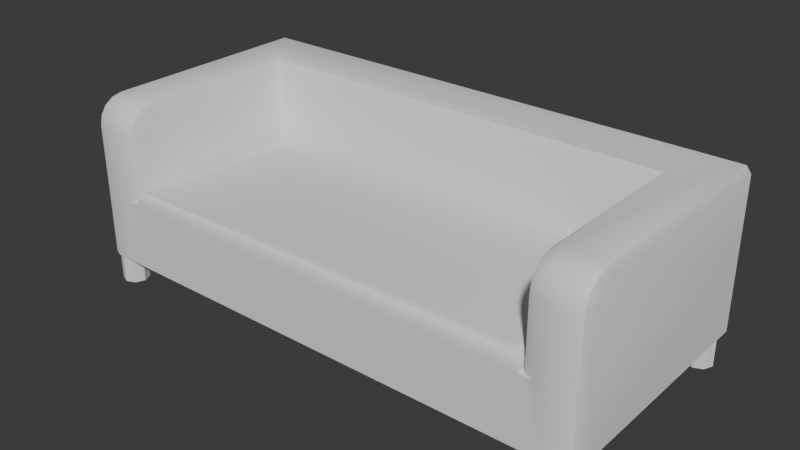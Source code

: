 # Source: gauc.blend  (saved by Blender 4.3.34; exported with 4.5.12 LTS)
import bpy
from mathutils import Matrix  # noqa: F401  (used for matrix-valued properties, if any)

bpy.ops.wm.read_factory_settings(use_empty=True)
scene = bpy.context.scene
scene.name = 'Scene'

# ---- collections
col_collection = bpy.data.collections.new('Collection'); scene.collection.children.link(col_collection)

# ---- node groups
ng_smooth_by_angle = bpy.data.node_groups.new('Smooth by Angle', 'GeometryNodeTree')
_s = ng_smooth_by_angle.interface.new_socket(name='Mesh', in_out='OUTPUT', socket_type='NodeSocketGeometry')
_s = ng_smooth_by_angle.interface.new_socket(name='Mesh', in_out='INPUT', socket_type='NodeSocketGeometry')
_s = ng_smooth_by_angle.interface.new_socket(name='Angle', in_out='INPUT', socket_type='NodeSocketFloat')
_s.subtype = 'ANGLE'
_s.default_value = 0.5236
_s.min_value = 0.0
_s.max_value = 3.142
_s.description = 'Maximum face angle for smooth edges'
_s = ng_smooth_by_angle.interface.new_socket(name='Ignore Sharpness', in_out='INPUT', socket_type='NodeSocketBool')
_s.force_non_field = True
ng_smooth_by_angle.description = 'Set the sharpness of mesh edges based on the angle between the neighboring faces'
ng_smooth_by_angle.is_modifier = True
_N = ng_smooth_by_angle.nodes; _L = ng_smooth_by_angle.links
n0 = _N.new('GeometryNodeSetShadeSmooth'); n0.name = 'Set Shade Smooth'; n0.location = (120, -80)
n0.domain = 'EDGE'
n1 = _N.new('GeometryNodeSetShadeSmooth'); n1.name = 'Set Shade Smooth.001'; n1.location = (300, -80)
n2 = _N.new('NodeGroupOutput'); n2.name = 'Group Output'; n2.location = (480, -80)
n3 = _N.new('GeometryNodeInputMeshEdgeAngle'); n3.name = 'Edge Angle'; n3.location = (-440, -240)
n4 = _N.new('NodeGroupInput'); n4.name = 'Group Input'; n4.location = (-80, -80)
n5 = _N.new('GeometryNodeInputEdgeSmooth'); n5.name = 'Is Edge Smooth'; n5.location = (-260, -120)
n6 = _N.new('GeometryNodeInputShadeSmooth'); n6.name = 'Is Shade Smooth'; n6.location = (-440, -397)
n7 = _N.new('FunctionNodeCompare'); n7.name = 'Compare'; n7.location = (-260, -260)
n7.operation = 'LESS_EQUAL'
n7.inputs[6].default_value = (0.0, 0.0, 0.0, 0.0)
n7.inputs[7].default_value = (0.0, 0.0, 0.0, 0.0)
n8 = _N.new('FunctionNodeBooleanMath'); n8.name = 'Boolean Math.001'; n8.location = (-80, -260)
n9 = _N.new('NodeGroupInput'); n9.name = 'Group Input.001'; n9.location = (-440, -329)
n10 = _N.new('NodeGroupInput'); n10.name = 'Group Input.002'; n10.location = (-259, -189)
n11 = _N.new('FunctionNodeBooleanMath'); n11.name = 'Boolean Math'; n11.location = (-80, -149)
n11.operation = 'OR'
n12 = _N.new('FunctionNodeBooleanMath'); n12.name = 'Boolean Math.002'; n12.location = (-260, -380)
n12.operation = 'OR'
n13 = _N.new('NodeGroupInput'); n13.name = 'Group Input.003'; n13.location = (-440, -460)
_L.new(n3.outputs[0], n7.inputs[0])
_L.new(n1.outputs[0], n2.inputs[0])
_L.new(n9.outputs[1], n7.inputs[1])
_L.new(n7.outputs[0], n8.inputs[0])
_L.new(n4.outputs[0], n0.inputs[0])
_L.new(n0.outputs[0], n1.inputs[0])
_L.new(n8.outputs[0], n0.inputs[2])
_L.new(n10.outputs[2], n11.inputs[1])
_L.new(n5.outputs[0], n11.inputs[0])
_L.new(n11.outputs[0], n0.inputs[1])
_L.new(n13.outputs[2], n12.inputs[1])
_L.new(n6.outputs[0], n12.inputs[0])
_L.new(n12.outputs[0], n8.inputs[1])
n2.is_active_output = True

# ---- world
world_world = bpy.data.worlds.new('World'); scene.world = world_world
world_world.use_nodes = True; world_world.node_tree.nodes.clear()
_N = world_world.node_tree.nodes; _L = world_world.node_tree.links
n0 = _N.new('ShaderNodeOutputWorld'); n0.name = 'World Output'; n0.location = (300, 300)
n1 = _N.new('ShaderNodeBackground'); n1.name = 'Background'; n1.location = (10, 300)
n1.inputs[0].default_value = (0.05088, 0.05088, 0.05088, 1.0)
_L.new(n1.outputs[0], n0.inputs[0])
n0.is_active_output = True
world_world.color = (0.05088, 0.05088, 0.05088)
world_world.sun_shadow_jitter_overblur = 0.0

# ---- meshes
me_cube = bpy.data.meshes.new('Cube')
me_cube.from_pydata([(-0.85, 0.375, 0.0), (-0.85, -0.375, 0.0), (0.85, 0.375, 0.0), (0.85, -0.375, 0.0), (-0.9, -0.325, 0.1), (-0.8, 0.425, 0.1), (-0.9, 0.425, 0.1), (0.9, 0.325, 0.1), (0.9, 0.425, 0.1), (0.8, -0.425, 0.1), (-0.9, 0.325, 0.1), (0.8, 0.425, 0.1), (0.9, -0.325, 0.1), (-0.8, -0.425, 0.1), (-0.8, -0.325, 0.1), (-0.8, 0.325, 0.1), (0.8, -0.325, 0.1), (0.8, 0.325, 0.1), (-0.8945, -0.375, 0.1), (-0.85, 0.4195, 0.1), (-0.8815, 0.4065, 0.1), (0.8945, 0.375, 0.1), (0.8815, 0.4065, 0.1), (0.85, -0.4195, 0.1), (-0.8945, 0.375, 0.1), (-0.8815, 0.3435, 0.1), (0.85, 0.4195, 0.1), (0.8185, 0.4065, 0.1), (0.8945, -0.375, 0.1), (0.8815, -0.3435, 0.1), (-0.85, -0.4195, 0.1), (-0.8185, -0.4065, 0.1), (-0.8055, -0.375, 0.1), (-0.8055, 0.375, 0.1), (-0.8185, 0.3435, 0.1), (0.8055, -0.375, 0.1), (0.8185, -0.4065, 0.1), (0.8055, 0.375, 0.1), (0.8185, 0.3435, 0.1), (-0.85, 0.3305, 0.1), (-0.85, -0.3305, 0.1), (-0.8815, -0.3435, 0.1), (0.85, 0.3305, 0.1), (0.85, -0.3305, 0.1), (0.8185, -0.3435, 0.1), (-0.8185, 0.4065, 0.1), (0.8815, 0.3435, 0.1), (-0.8185, -0.3435, 0.1), (-0.8945, -0.375, 0.0), (-0.8815, -0.4065, 0.0), (-0.85, 0.4195, 0.0), (-0.8815, 0.4065, 0.0), (0.8945, 0.375, 0.0), (0.8815, 0.4065, 0.0), (0.85, -0.4195, 0.0), (0.8815, -0.4065, 0.0), (-0.8945, 0.375, 0.0), (-0.8815, 0.3435, 0.0), (0.85, 0.4195, 0.0), (0.8185, 0.4065, 0.0), (0.8945, -0.375, 0.0), (0.8815, -0.3435, 0.0), (-0.85, -0.4195, 0.0), (-0.8185, -0.4065, 0.0), (-0.8055, -0.375, 0.0), (-0.8055, 0.375, 0.0), (-0.8185, 0.3435, 0.0), (0.8055, -0.375, 0.0), (0.8185, -0.4065, 0.0), (0.8055, 0.375, 0.0), (0.8185, 0.3435, 0.0), (-0.85, 0.3305, 0.0), (-0.85, -0.3305, 0.0), (-0.8815, -0.3435, 0.0), (0.85, 0.3305, 0.0), (0.85, -0.3305, 0.0), (0.8185, -0.3435, 0.0), (-0.8185, 0.4065, 0.0), (0.8815, 0.3435, 0.0), (-0.8185, -0.3435, 0.0), (-0.9, 0.425, 0.375), (0.9, 0.425, 0.375), (-0.9, 0.425, 0.61), (-0.8613, 0.3777, 0.65), (-0.8887, 0.4112, 0.6383), (0.8613, 0.3777, 0.65), (0.9, 0.425, 0.61), (0.8887, 0.4112, 0.6383), (-0.86, -0.425, 0.1), (-0.9, -0.385, 0.1), (-0.8815, -0.4065, 0.1), (-0.8883, -0.4133, 0.1), (0.9, -0.385, 0.1), (0.8604, -0.425, 0.1), (0.8815, -0.4065, 0.1), (0.8884, -0.4133, 0.1), (-0.86, -0.425, 0.375), (-0.9, -0.385, 0.375), (-0.8883, -0.4133, 0.375), (0.9, -0.385, 0.375), (0.8604, -0.425, 0.375), (0.8884, -0.4133, 0.375), (0.7655, -0.425, 0.375), (0.726, -0.385, 0.5461), (0.726, -0.425, 0.325), (-0.726, -0.385, 0.5461), (-0.7655, -0.425, 0.375), (-0.726, -0.425, 0.325), (0.726, 0.2125, 0.61), (0.7647, 0.2597, 0.65), (0.7373, 0.2263, 0.6383), (-0.7647, 0.2597, 0.65), (-0.726, 0.2125, 0.61), (-0.7373, 0.2263, 0.6383), (-0.9, -0.385, 0.5461), (-0.8605, -0.425, 0.55), (-0.8884, -0.4133, 0.5488), (-0.9, -0.3211, 0.61), (-0.861, -0.325, 0.65), (-0.8886, -0.3238, 0.6383), (-0.9, -0.3797, 0.5727), (-0.8605, -0.4174, 0.5883), (-0.8884, -0.4064, 0.5837), (-0.9, -0.3669, 0.5919), (-0.8606, -0.3957, 0.6207), (-0.8885, -0.3873, 0.6123), (-0.9, -0.3477, 0.6047), (-0.8608, -0.3633, 0.6424), (-0.8885, -0.3587, 0.6314), (0.9, -0.3211, 0.61), (0.861, -0.325, 0.65), (0.8886, -0.3238, 0.6383), (0.9, -0.385, 0.5461), (0.8604, -0.425, 0.55), (0.8884, -0.4133, 0.5488), (0.9, -0.3477, 0.6047), (0.8608, -0.3633, 0.6424), (0.8885, -0.3587, 0.6314), (0.9, -0.3669, 0.5919), (0.8606, -0.3957, 0.6207), (0.8885, -0.3873, 0.6123), (0.9, -0.3797, 0.5727), (0.8605, -0.4174, 0.5883), (0.8884, -0.4064, 0.5837), (0.7655, -0.425, 0.55), (0.7376, -0.4133, 0.5488), (0.726, -0.3211, 0.61), (0.765, -0.325, 0.65), (0.7374, -0.3238, 0.6383), (0.726, -0.3797, 0.5727), (0.7655, -0.4174, 0.5883), (0.7376, -0.4064, 0.5837), (0.726, -0.3669, 0.5919), (0.7653, -0.3957, 0.6207), (0.7375, -0.3873, 0.6123), (0.726, -0.3477, 0.6047), (0.7652, -0.3633, 0.6424), (0.7375, -0.3587, 0.6314), (-0.726, -0.3211, 0.61), (-0.765, -0.325, 0.65), (-0.7374, -0.3238, 0.6383), (-0.7655, -0.425, 0.55), (-0.7376, -0.4133, 0.5488), (-0.726, -0.3477, 0.6047), (-0.7652, -0.3633, 0.6424), (-0.7375, -0.3587, 0.6314), (-0.726, -0.3669, 0.5919), (-0.7653, -0.3957, 0.6207), (-0.7375, -0.3873, 0.6123), (-0.726, -0.3797, 0.5727), (-0.7655, -0.4174, 0.5883), (-0.7376, -0.4064, 0.5837), (-0.726, 0.2125, 0.325), (0.726, 0.2125, 0.325), (0.686, 0.1725, 0.375), (0.7206, 0.2071, 0.355), (0.706, 0.1925, 0.3696), (-0.686, 0.1725, 0.375), (-0.706, 0.1925, 0.3696), (-0.7206, 0.2071, 0.355), (0.706, -0.405, 0.3696), (0.7206, -0.4196, 0.355), (0.686, -0.385, 0.375), (-0.686, -0.385, 0.375), (-0.7206, -0.4196, 0.355), (-0.706, -0.405, 0.3696), (0.7655, -0.425, 0.325), (0.7376, -0.4133, 0.325), (-0.7376, -0.4133, 0.325), (-0.7655, -0.425, 0.325), (0.726, -0.385, 0.325), (-0.726, -0.385, 0.325), (0.6969, 0.1829, 0.3731), (-0.6969, 0.1829, 0.3731), (-0.6969, -0.3954, 0.3731), (0.6969, -0.3954, 0.3731), (0.7143, -0.4127, 0.3627), (0.7143, 0.2002, 0.3627), (-0.7143, 0.2002, 0.3627), (-0.7143, -0.4127, 0.3627), (0.7241, -0.4227, 0.345), (0.7241, 0.2102, 0.345), (-0.7241, 0.2102, 0.345), (-0.7241, -0.4227, 0.345)], [], [(80, 81, 11), (141, 135, 138), (9, 104, 107, 13), (66, 65, 33, 34), (68, 54, 23, 36), (63, 64, 32, 31), (78, 52, 21, 46), (62, 63, 31, 30), (61, 75, 43, 29), (77, 50, 19, 45), (60, 61, 29, 28), (74, 78, 46, 42), (73, 48, 18, 41), (58, 59, 27, 26), (79, 72, 40, 47), (56, 57, 25, 24), (71, 66, 34, 39), (54, 55, 94, 23), (59, 69, 37, 27), (52, 53, 22, 21), (76, 67, 35, 44), (75, 76, 44, 43), (50, 51, 20, 19), (14, 16, 9, 13), (10, 15, 14, 4), (5, 11, 17, 15), (15, 17, 16, 14), (17, 7, 12, 16), (88, 13, 96), (19, 6, 5), (21, 8, 7), (92, 12, 99), (24, 10, 6), (26, 11, 8), (106, 161, 115, 96), (9, 102, 186), (32, 47, 14), (33, 5, 15), (35, 36, 9), (37, 17, 11), (39, 15, 10), (40, 41, 4), (42, 7, 17), (43, 44, 16), (51, 56, 24, 20), (67, 68, 36, 35), (53, 58, 26, 22), (69, 70, 38, 37), (55, 60, 28, 94), (57, 71, 39, 25), (49, 62, 30, 90), (72, 73, 41, 40), (64, 79, 47, 32), (48, 49, 90, 18), (70, 74, 42, 38), (65, 77, 45, 33), (1, 49, 48), (0, 51, 50), (2, 53, 52), (3, 55, 54), (0, 57, 56), (2, 59, 58), (3, 61, 60), (1, 63, 62), (1, 64, 63), (0, 65, 66), (3, 68, 67), (2, 70, 69), (0, 71, 57), (1, 73, 72), (2, 74, 70), (3, 76, 75), (1, 48, 73), (0, 50, 77), (2, 52, 78), (3, 54, 68), (0, 56, 51), (2, 58, 53), (3, 60, 55), (1, 62, 49), (1, 79, 64), (0, 77, 65), (3, 67, 76), (2, 69, 59), (0, 66, 71), (1, 72, 79), (2, 78, 74), (3, 75, 61), (12, 81, 99), (100, 133, 144, 102), (11, 81, 8), (80, 6, 10), (85, 109, 147, 130), (89, 97, 4), (170, 121, 115, 161), (18, 90, 89), (111, 83, 118, 159), (80, 82, 86, 81), (28, 29, 12), (8, 81, 7), (97, 80, 4), (108, 112, 172, 173), (23, 94, 93), (81, 12, 7), (6, 80, 5), (4, 80, 10), (5, 80, 11), (30, 31, 13), (167, 124, 121, 170), (130, 147, 156, 136), (164, 127, 124, 167), (159, 118, 127, 164), (142, 150, 144, 133), (139, 153, 150, 142), (136, 156, 153, 139), (85, 83, 111, 109), (88, 91, 90), (91, 89, 90), (92, 95, 94), (95, 93, 94), (93, 100, 102, 9), (100, 93, 95, 101), (101, 95, 92, 99), (88, 96, 98, 91), (91, 98, 97, 89), (83, 85, 87, 84), (84, 87, 86, 82), (112, 108, 110, 113), (113, 110, 109, 111), (163, 158, 160, 165), (165, 160, 159, 164), (117, 126, 128, 119), (119, 128, 127, 118), (166, 163, 165, 168), (168, 165, 164, 167), (126, 123, 125, 128), (128, 125, 124, 127), (169, 166, 168, 171), (171, 168, 167, 170), (123, 120, 122, 125), (125, 122, 121, 124), (105, 169, 171, 162), (162, 171, 170, 161), (120, 114, 116, 122), (122, 116, 115, 121), (135, 129, 131, 137), (137, 131, 130, 136), (146, 155, 157, 148), (148, 157, 156, 147), (138, 135, 137, 140), (140, 137, 136, 139), (155, 152, 154, 157), (157, 154, 153, 156), (141, 138, 140, 143), (143, 140, 139, 142), (152, 149, 151, 154), (154, 151, 150, 153), (132, 141, 143, 134), (134, 143, 142, 133), (149, 103, 145, 151), (151, 145, 144, 150), (96, 115, 116, 98), (98, 116, 114, 97), (118, 83, 84, 119), (119, 84, 82, 117), (162, 161, 106), (158, 112, 113, 160), (160, 113, 111, 159), (99, 132, 134, 101), (101, 134, 133, 100), (187, 186, 102), (129, 86, 87, 131), (131, 87, 85, 130), (108, 146, 148, 110), (110, 148, 147, 109), (120, 123, 126), (96, 13, 106), (104, 9, 186), (13, 107, 189), (177, 183, 182, 174), (200, 201, 175, 181), (196, 197, 176, 180), (195, 192, 174, 182), (202, 203, 184, 179), (198, 199, 185, 178), (193, 194, 183, 177), (193, 192, 176, 178), (198, 197, 175, 179), (202, 201, 173, 172), (195, 194, 185, 180), (196, 199, 184, 181), (200, 203, 107, 104), (188, 189, 107), (186, 187, 104), (106, 13, 189), (189, 188, 106), (145, 187, 102), (190, 187, 145, 103), (104, 187, 190), (152, 155, 149), (146, 103, 149, 155), (166, 169, 163), (163, 169, 105, 158), (80, 117, 82), (114, 120, 126, 117), (81, 86, 129), (132, 129, 135, 141), (99, 81, 132), (132, 81, 129), (114, 117, 80), (97, 114, 80), (146, 108, 173), (103, 146, 173), (190, 103, 173), (188, 191, 105, 162), (112, 158, 172), (105, 172, 158), (191, 172, 105), (107, 191, 188), (191, 107, 172), (104, 190, 173), (23, 93, 9), (94, 28, 92), (92, 28, 12), (36, 23, 9), (43, 16, 12), (29, 43, 12), (44, 35, 16), (16, 35, 9), (32, 14, 13), (31, 32, 13), (18, 89, 4), (41, 18, 4), (90, 30, 88), (88, 30, 13), (40, 4, 14), (47, 40, 14), (5, 45, 19), (19, 20, 6), (7, 46, 21), (21, 22, 8), (6, 20, 24), (24, 25, 10), (8, 22, 26), (26, 27, 11), (15, 34, 33), (33, 45, 5), (11, 27, 37), (37, 38, 17), (10, 25, 39), (39, 34, 15), (17, 38, 42), (42, 46, 7), (188, 162, 106), (144, 145, 102), (182, 183, 194, 195), (177, 174, 192, 193), (178, 185, 194, 193), (180, 176, 192, 195), (180, 185, 199, 196), (178, 176, 197, 198), (179, 184, 199, 198), (181, 175, 197, 196), (181, 184, 203, 200), (179, 175, 201, 202), (172, 107, 203, 202), (104, 173, 201, 200)])
me_cube.polygons.foreach_set('use_smooth', [True] * 267)
_uv = me_cube.uv_layers.new(name='UVMap')
_uv.uv.foreach_set('vector', [0.3952, 0.003278, 0.3952, 0.6198, 0.301, 0.5856, 0.5879, 0.5708, 0.5771, 0.5816, 0.5814, 0.5752, 0.5643, 0.003278, 0.6413, 0.02863, 0.6413, 0.526, 0.5643, 0.5513, 0.7563, 0.91, 0.7563, 0.8983, 0.7906, 0.8983, 0.7906, 0.91, 0.4253, 0.8572, 0.4253, 0.8455, 0.4595, 0.8455, 0.4595, 0.8572, 0.5273, 0.8494, 0.5273, 0.8611, 0.493, 0.8611, 0.493, 0.8494, 0.8314, 0.84, 0.8314, 0.8516, 0.7971, 0.8516, 0.7971, 0.84, 0.5273, 0.8377, 0.5273, 0.8494, 0.493, 0.8494, 0.493, 0.8377, 0.4253, 0.8104, 0.4253, 0.7988, 0.4595, 0.7988, 0.4595, 0.8104, 0.7563, 0.8867, 0.7563, 0.875, 0.7906, 0.875, 0.7906, 0.8867, 0.4253, 0.8221, 0.4253, 0.8104, 0.4595, 0.8104, 0.4595, 0.8221, 0.8314, 0.8283, 0.8314, 0.84, 0.7971, 0.84, 0.7971, 0.8283, 0.5273, 0.8027, 0.5273, 0.8144, 0.493, 0.8144, 0.493, 0.8027, 0.8314, 0.875, 0.8314, 0.8867, 0.7971, 0.8867, 0.7971, 0.875, 0.5273, 0.7793, 0.5273, 0.791, 0.493, 0.791, 0.493, 0.7793, 0.7563, 0.8516, 0.7563, 0.84, 0.7906, 0.84, 0.7906, 0.8516, 0.7563, 0.8283, 0.7563, 0.8166, 0.7906, 0.8166, 0.7906, 0.8283, 0.4253, 0.8455, 0.4253, 0.8338, 0.4595, 0.8338, 0.4595, 0.8455, 0.8314, 0.8867, 0.8314, 0.8983, 0.7971, 0.8983, 0.7971, 0.8867, 0.8314, 0.8516, 0.8314, 0.8633, 0.7971, 0.8633, 0.7971, 0.8516, 0.4253, 0.8805, 0.4253, 0.8688, 0.4595, 0.8688, 0.4595, 0.8805, 0.4253, 0.7988, 0.4253, 0.7871, 0.4595, 0.7871, 0.4595, 0.7988, 0.7563, 0.875, 0.7563, 0.8633, 0.7906, 0.8633, 0.7906, 0.875, 0.2602, 0.5856, 0.2602, 0.03753, 0.2944, 0.03753, 0.2944, 0.5856, 0.03753, 0.6198, 0.03753, 0.5856, 0.2602, 0.5856, 0.2602, 0.6198, 0.003278, 0.5856, 0.003279, 0.03753, 0.03753, 0.03753, 0.03753, 0.5856, 0.03753, 0.5856, 0.03753, 0.03753, 0.2602, 0.03753, 0.2602, 0.5856, 0.03753, 0.03753, 0.03753, 0.003278, 0.2602, 0.003279, 0.2602, 0.03753, 0.5035, 0.6186, 0.5241, 0.6186, 0.5035, 0.7128, 0.005148, 0.6027, 0.003278, 0.6198, 0.003278, 0.5856, 0.02041, 0.005148, 0.003279, 0.003278, 0.03753, 0.003278, 0.7497, 0.5684, 0.7497, 0.5889, 0.6555, 0.5686, 0.02041, 0.618, 0.03753, 0.6198, 0.003278, 0.6198, 0.005148, 0.02041, 0.003279, 0.03753, 0.003279, 0.003278, 0.5359, 0.7128, 0.5359, 0.7728, 0.5034, 0.7728, 0.5035, 0.7128, 0.4506, 0.6264, 0.4388, 0.7206, 0.4388, 0.7035, 0.2773, 0.5875, 0.2665, 0.5919, 0.2602, 0.5856, 0.02041, 0.5875, 0.003278, 0.5856, 0.03753, 0.5856, 0.2773, 0.03566, 0.2881, 0.03119, 0.2944, 0.03753, 0.02041, 0.03566, 0.03753, 0.03753, 0.003279, 0.03753, 0.03566, 0.6027, 0.03753, 0.5856, 0.03753, 0.6198, 0.262, 0.6027, 0.2665, 0.6135, 0.2602, 0.6198, 0.03566, 0.02041, 0.03753, 0.003278, 0.03753, 0.03753, 0.262, 0.02041, 0.2665, 0.03119, 0.2602, 0.03753, 0.7563, 0.8633, 0.7563, 0.8516, 0.7906, 0.8516, 0.7906, 0.8633, 0.4253, 0.8688, 0.4253, 0.8572, 0.4595, 0.8572, 0.4595, 0.8688, 0.8314, 0.8633, 0.8314, 0.875, 0.7971, 0.875, 0.7971, 0.8633, 0.8314, 0.8983, 0.8314, 0.91, 0.7971, 0.91, 0.7971, 0.8983, 0.4253, 0.8338, 0.4253, 0.8221, 0.4595, 0.8221, 0.4595, 0.8338, 0.7563, 0.84, 0.7563, 0.8283, 0.7906, 0.8283, 0.7906, 0.84, 0.5273, 0.826, 0.5273, 0.8377, 0.493, 0.8377, 0.493, 0.826, 0.5273, 0.791, 0.5273, 0.8027, 0.493, 0.8027, 0.493, 0.791, 0.5273, 0.8611, 0.5273, 0.8728, 0.493, 0.8728, 0.493, 0.8611, 0.5273, 0.8144, 0.5273, 0.826, 0.493, 0.826, 0.493, 0.8144, 0.8314, 0.8166, 0.8314, 0.8283, 0.7971, 0.8283, 0.7971, 0.8166, 0.7563, 0.8983, 0.7563, 0.8867, 0.7906, 0.8867, 0.7906, 0.8983, 0.2092, 0.8671, 0.2151, 0.8812, 0.2034, 0.8812, 0.7074, 0.8666, 0.7133, 0.8525, 0.7215, 0.8608, 0.6379, 0.8666, 0.6438, 0.8525, 0.652, 0.8608, 0.6727, 0.8666, 0.6868, 0.8608, 0.6868, 0.8725, 0.7074, 0.8666, 0.6933, 0.8608, 0.7016, 0.8525, 0.6379, 0.8666, 0.6238, 0.8608, 0.6321, 0.8525, 0.6727, 0.8666, 0.6668, 0.8525, 0.6785, 0.8525, 0.2092, 0.8671, 0.2233, 0.8613, 0.2233, 0.873, 0.2092, 0.8671, 0.2151, 0.853, 0.2233, 0.8613, 0.7074, 0.8666, 0.7133, 0.8807, 0.7016, 0.8807, 0.6727, 0.8666, 0.6785, 0.8807, 0.6668, 0.8807, 0.6379, 0.8666, 0.6321, 0.8807, 0.6238, 0.8725, 0.7074, 0.8666, 0.6933, 0.8725, 0.6933, 0.8608, 0.2092, 0.8671, 0.1951, 0.873, 0.1951, 0.8613, 0.6379, 0.8666, 0.6438, 0.8807, 0.6321, 0.8807, 0.6727, 0.8666, 0.6586, 0.8725, 0.6586, 0.8608, 0.2092, 0.8671, 0.2034, 0.8812, 0.1951, 0.873, 0.7074, 0.8666, 0.7215, 0.8608, 0.7215, 0.8725, 0.6379, 0.8666, 0.652, 0.8608, 0.652, 0.8725, 0.6727, 0.8666, 0.6868, 0.8725, 0.6785, 0.8807, 0.7074, 0.8666, 0.7016, 0.8525, 0.7133, 0.8525, 0.6379, 0.8666, 0.6321, 0.8525, 0.6438, 0.8525, 0.6727, 0.8666, 0.6785, 0.8525, 0.6868, 0.8608, 0.2092, 0.8671, 0.2233, 0.873, 0.2151, 0.8812, 0.2092, 0.8671, 0.2034, 0.853, 0.2151, 0.853, 0.7074, 0.8666, 0.7215, 0.8725, 0.7133, 0.8807, 0.6727, 0.8666, 0.6668, 0.8807, 0.6586, 0.8725, 0.6379, 0.8666, 0.6238, 0.8725, 0.6238, 0.8608, 0.7074, 0.8666, 0.7016, 0.8807, 0.6933, 0.8725, 0.2092, 0.8671, 0.1951, 0.8613, 0.2034, 0.853, 0.6379, 0.8666, 0.652, 0.8725, 0.6438, 0.8807, 0.6727, 0.8666, 0.6586, 0.8608, 0.6668, 0.8525, 0.7497, 0.5889, 0.6555, 0.846, 0.6555, 0.5686, 0.4713, 0.7206, 0.4713, 0.7805, 0.4388, 0.7805, 0.4388, 0.7206, 0.301, 0.5856, 0.3952, 0.6198, 0.301, 0.6198, 0.09747, 0.9144, 0.003278, 0.9144, 0.003278, 0.8801, 0.7665, 0.5693, 0.7996, 0.6098, 0.7995, 0.81, 0.7666, 0.81, 0.003278, 0.6369, 0.09747, 0.6369, 0.003279, 0.6575, 0.8517, 0.8287, 0.8514, 0.8603, 0.8379, 0.8612, 0.8379, 0.8277, 0.2773, 0.618, 0.2881, 0.6135, 0.2807, 0.6198, 0.8596, 0.7582, 0.8265, 0.7986, 0.8267, 0.5579, 0.8596, 0.5579, 0.3952, 0.003278, 0.4757, 0.003279, 0.4757, 0.6198, 0.3952, 0.6198, 0.2773, 0.005148, 0.2665, 0.009617, 0.2602, 0.003279, 0.7497, 0.846, 0.6555, 0.846, 0.7497, 0.8117, 0.09747, 0.6369, 0.09747, 0.9144, 0.003279, 0.6575, 0.9859, 0.007159, 0.9859, 0.5045, 0.8883, 0.5045, 0.8883, 0.007159, 0.2926, 0.02041, 0.2881, 0.009605, 0.2944, 0.01686, 0.6555, 0.846, 0.7497, 0.5889, 0.7497, 0.8117, 0.301, 0.003278, 0.3952, 0.003278, 0.301, 0.03753, 0.003279, 0.6575, 0.09747, 0.9144, 0.003278, 0.8801, 0.301, 0.03753, 0.3952, 0.003278, 0.301, 0.5856, 0.2926, 0.6027, 0.2881, 0.5919, 0.2944, 0.5856, 0.8649, 0.8289, 0.8644, 0.8601, 0.8514, 0.8603, 0.8517, 0.8287, 0.6173, 0.8638, 0.6172, 0.8973, 0.6037, 0.8963, 0.6041, 0.8647, 0.8778, 0.8287, 0.8774, 0.8604, 0.8644, 0.8601, 0.8649, 0.8289, 0.8909, 0.8279, 0.8908, 0.8614, 0.8774, 0.8604, 0.8778, 0.8287, 0.5781, 0.8646, 0.5777, 0.8962, 0.5643, 0.8971, 0.5643, 0.8636, 0.5912, 0.8649, 0.5907, 0.8961, 0.5777, 0.8962, 0.5781, 0.8646, 0.6041, 0.8647, 0.6037, 0.8963, 0.5907, 0.8961, 0.5912, 0.8649, 0.5051, 0.6027, 0.5051, 0.01265, 0.5456, 0.04575, 0.5456, 0.5696, 0.2944, 0.6061, 0.2904, 0.6158, 0.2881, 0.6135, 0.2904, 0.6158, 0.2807, 0.6198, 0.2881, 0.6135, 0.2807, 0.003279, 0.2904, 0.007256, 0.2881, 0.009605, 0.2904, 0.007256, 0.2944, 0.01686, 0.2881, 0.009605, 0.4713, 0.6264, 0.4713, 0.7206, 0.4388, 0.7206, 0.4506, 0.6264, 0.4713, 0.7206, 0.4713, 0.6264, 0.4817, 0.6264, 0.4817, 0.7206, 0.6554, 0.5581, 0.7497, 0.5579, 0.7497, 0.5684, 0.6555, 0.5686, 0.5035, 0.6186, 0.5035, 0.7128, 0.4931, 0.7128, 0.493, 0.6186, 0.003278, 0.6265, 0.09747, 0.6265, 0.09747, 0.6369, 0.003278, 0.6369, 0.5051, 0.01265, 0.5051, 0.6027, 0.493, 0.6121, 0.493, 0.003278, 0.4865, 0.00716, 0.4865, 0.616, 0.4757, 0.6198, 0.4757, 0.003279, 0.9859, 0.5045, 0.9859, 0.007159, 0.9967, 0.003278, 0.9967, 0.5084, 0.5577, 0.05512, 0.5577, 0.5602, 0.5456, 0.5696, 0.5456, 0.04575, 0.2907, 0.8227, 0.2925, 0.8137, 0.303, 0.8148, 0.3004, 0.8269, 0.8774, 0.8184, 0.8898, 0.8175, 0.8909, 0.8279, 0.8778, 0.8287, 0.178, 0.6588, 0.1761, 0.6497, 0.1859, 0.6455, 0.1886, 0.6576, 0.8895, 0.872, 0.8769, 0.8708, 0.8774, 0.8604, 0.8908, 0.8614, 0.2863, 0.8292, 0.2907, 0.8227, 0.3004, 0.8269, 0.2938, 0.8368, 0.865, 0.8184, 0.8774, 0.8184, 0.8778, 0.8287, 0.8649, 0.8289, 0.1761, 0.6497, 0.1717, 0.6432, 0.1792, 0.6356, 0.1859, 0.6455, 0.8769, 0.8708, 0.8645, 0.8706, 0.8644, 0.8601, 0.8774, 0.8604, 0.2798, 0.8336, 0.2863, 0.8292, 0.2938, 0.8368, 0.2839, 0.8433, 0.8524, 0.8178, 0.865, 0.8184, 0.8649, 0.8289, 0.8517, 0.8287, 0.1717, 0.6432, 0.1652, 0.6388, 0.1693, 0.629, 0.1792, 0.6356, 0.8645, 0.8706, 0.852, 0.871, 0.8514, 0.8603, 0.8644, 0.8601, 0.2708, 0.8354, 0.2798, 0.8336, 0.2839, 0.8433, 0.2719, 0.8458, 0.8394, 0.8166, 0.8524, 0.8178, 0.8517, 0.8287, 0.8379, 0.8277, 0.1652, 0.6388, 0.1561, 0.6369, 0.1573, 0.6264, 0.1693, 0.629, 0.852, 0.871, 0.8392, 0.8721, 0.8379, 0.8612, 0.8514, 0.8603, 0.5771, 0.5816, 0.5752, 0.5907, 0.5648, 0.5895, 0.5673, 0.5775, 0.6037, 0.8544, 0.6161, 0.8534, 0.6173, 0.8638, 0.6041, 0.8647, 0.4075, 0.6592, 0.4057, 0.6501, 0.4155, 0.646, 0.418, 0.658, 0.6158, 0.9079, 0.6032, 0.9067, 0.6037, 0.8963, 0.6172, 0.8973, 0.5814, 0.5752, 0.5771, 0.5816, 0.5673, 0.5775, 0.574, 0.5676, 0.5914, 0.8543, 0.6037, 0.8544, 0.6041, 0.8647, 0.5912, 0.8649, 0.4057, 0.6501, 0.4014, 0.6436, 0.4088, 0.6361, 0.4155, 0.646, 0.6032, 0.9067, 0.5908, 0.9065, 0.5907, 0.8961, 0.6037, 0.8963, 0.5879, 0.5708, 0.5814, 0.5752, 0.574, 0.5676, 0.5838, 0.561, 0.5788, 0.8538, 0.5914, 0.8543, 0.5912, 0.8649, 0.5781, 0.8646, 0.4014, 0.6436, 0.3949, 0.6393, 0.399, 0.6295, 0.4088, 0.6361, 0.5908, 0.9065, 0.5783, 0.9069, 0.5777, 0.8962, 0.5907, 0.8961, 0.597, 0.569, 0.5879, 0.5708, 0.5838, 0.561, 0.5958, 0.5585, 0.5657, 0.8525, 0.5788, 0.8538, 0.5781, 0.8646, 0.5643, 0.8636, 0.3949, 0.6393, 0.3858, 0.6375, 0.387, 0.627, 0.399, 0.6295, 0.5783, 0.9069, 0.5656, 0.908, 0.5643, 0.8971, 0.5777, 0.8962, 0.5035, 0.7128, 0.5034, 0.7728, 0.493, 0.7724, 0.4931, 0.7128, 0.09747, 0.6265, 0.157, 0.6265, 0.1561, 0.6369, 0.09747, 0.6369, 0.8267, 0.5579, 0.8265, 0.7986, 0.8163, 0.81, 0.8164, 0.5583, 0.1884, 0.6579, 0.1884, 0.9096, 0.178, 0.9144, 0.178, 0.6588, 0.5463, 0.7724, 0.5359, 0.7728, 0.5359, 0.7128, 0.2925, 0.8137, 0.2932, 0.6311, 0.3036, 0.6264, 0.303, 0.8148, 0.8698, 0.5583, 0.8698, 0.7467, 0.8596, 0.7582, 0.8596, 0.5579, 0.6555, 0.5686, 0.597, 0.569, 0.5958, 0.5585, 0.6554, 0.5581, 0.4817, 0.7206, 0.4817, 0.7801, 0.4713, 0.7805, 0.4713, 0.7206, 0.4284, 0.7035, 0.4388, 0.7035, 0.4388, 0.7206, 0.5752, 0.5907, 0.5747, 0.846, 0.5643, 0.8412, 0.5648, 0.5895, 0.7563, 0.8096, 0.7563, 0.5579, 0.7665, 0.5693, 0.7666, 0.81, 0.4082, 0.8418, 0.4075, 0.6592, 0.418, 0.658, 0.4187, 0.8465, 0.8098, 0.6212, 0.8098, 0.8096, 0.7995, 0.81, 0.7996, 0.6098, 0.1652, 0.6388, 0.1717, 0.6432, 0.1761, 0.6497, 0.5035, 0.7128, 0.5241, 0.6186, 0.5359, 0.7128, 0.4253, 0.7035, 0.4506, 0.6264, 0.4388, 0.7035, 0.5241, 0.6186, 0.5494, 0.6957, 0.5359, 0.6957, 0.857, 0.5123, 0.6661, 0.5123, 0.6661, 0.04233, 0.857, 0.04233, 0.6532, 0.02446, 0.8699, 0.02446, 0.8689, 0.02808, 0.6542, 0.02808, 0.6566, 0.0315, 0.8665, 0.0315, 0.8639, 0.0352, 0.6592, 0.0352, 0.6625, 0.03853, 0.8606, 0.03853, 0.857, 0.04233, 0.6661, 0.04233, 0.8699, 0.5301, 0.6532, 0.5301, 0.6542, 0.5265, 0.8689, 0.5265, 0.8665, 0.5231, 0.6566, 0.5231, 0.6592, 0.5194, 0.8639, 0.5194, 0.8606, 0.5161, 0.6625, 0.5161, 0.6661, 0.5123, 0.857, 0.5123, 0.8606, 0.516, 0.8606, 0.03859, 0.8641, 0.03548, 0.8641, 0.5191, 0.8677, 0.522, 0.8677, 0.03264, 0.8712, 0.03046, 0.8712, 0.5241, 0.8748, 0.5253, 0.8748, 0.02928, 0.8783, 0.02863, 0.8783, 0.526, 0.6624, 0.03859, 0.6624, 0.516, 0.6589, 0.5191, 0.6589, 0.03548, 0.6554, 0.03264, 0.6554, 0.522, 0.6518, 0.5241, 0.6518, 0.03046, 0.6483, 0.02928, 0.6483, 0.5253, 0.6447, 0.526, 0.6447, 0.02863, 0.4701, 0.7911, 0.4661, 0.8006, 0.4661, 0.7871, 0.4766, 0.7871, 0.4807, 0.7967, 0.4766, 0.8006, 0.5359, 0.7128, 0.5241, 0.6186, 0.5359, 0.6957, 0.5359, 0.6957, 0.5463, 0.6957, 0.5359, 0.7128, 0.4284, 0.7801, 0.4284, 0.7035, 0.4388, 0.7206, 0.3102, 0.6369, 0.3103, 0.6264, 0.387, 0.627, 0.3858, 0.6375, 0.5444, 0.7793, 0.5483, 0.7833, 0.5444, 0.793, 0.4014, 0.6436, 0.4057, 0.6501, 0.3949, 0.6393, 0.4075, 0.6592, 0.3858, 0.6375, 0.3949, 0.6393, 0.4057, 0.6501, 0.2863, 0.8292, 0.2798, 0.8336, 0.2907, 0.8227, 0.2907, 0.8227, 0.2798, 0.8336, 0.2708, 0.8354, 0.2925, 0.8137, 0.09747, 0.9144, 0.178, 0.6588, 0.178, 0.9144, 0.1561, 0.6369, 0.1652, 0.6388, 0.1761, 0.6497, 0.178, 0.6588, 0.6555, 0.846, 0.5747, 0.846, 0.5752, 0.5907, 0.597, 0.569, 0.5752, 0.5907, 0.5771, 0.5816, 0.5879, 0.5708, 0.6555, 0.5686, 0.6555, 0.846, 0.597, 0.569, 0.597, 0.569, 0.6555, 0.846, 0.5752, 0.5907, 0.1561, 0.6369, 0.178, 0.6588, 0.09747, 0.9144, 0.09747, 0.6369, 0.1561, 0.6369, 0.09747, 0.9144, 0.4075, 0.6592, 0.4082, 0.8418, 0.3102, 0.8418, 0.3858, 0.6375, 0.4075, 0.6592, 0.3102, 0.8418, 0.3102, 0.6369, 0.3858, 0.6375, 0.3102, 0.8418, 0.1952, 0.8465, 0.1951, 0.836, 0.2708, 0.8354, 0.2719, 0.8458, 0.2932, 0.6311, 0.2925, 0.8137, 0.1951, 0.6311, 0.2708, 0.8354, 0.1951, 0.6311, 0.2925, 0.8137, 0.1951, 0.836, 0.1951, 0.6311, 0.2708, 0.8354, 0.5338, 0.793, 0.5338, 0.7793, 0.5378, 0.789, 0.6661, 0.5371, 0.6524, 0.5336, 0.8707, 0.5336, 0.6524, 0.02097, 0.6661, 0.01755, 0.8707, 0.02097, 0.2926, 0.02041, 0.2944, 0.01686, 0.2944, 0.03753, 0.2881, 0.009605, 0.2773, 0.005148, 0.2807, 0.003279, 0.2807, 0.003279, 0.2773, 0.005148, 0.2602, 0.003279, 0.2881, 0.03119, 0.2926, 0.02041, 0.2944, 0.03753, 0.262, 0.02041, 0.2602, 0.03753, 0.2602, 0.003279, 0.2665, 0.009617, 0.262, 0.02041, 0.2602, 0.003279, 0.2665, 0.03119, 0.2773, 0.03566, 0.2602, 0.03753, 0.2602, 0.03753, 0.2773, 0.03566, 0.2944, 0.03753, 0.2773, 0.5875, 0.2602, 0.5856, 0.2944, 0.5856, 0.2881, 0.5919, 0.2773, 0.5875, 0.2944, 0.5856, 0.2773, 0.618, 0.2807, 0.6198, 0.2602, 0.6198, 0.2665, 0.6135, 0.2773, 0.618, 0.2602, 0.6198, 0.2881, 0.6135, 0.2926, 0.6027, 0.2944, 0.6061, 0.2944, 0.6061, 0.2926, 0.6027, 0.2944, 0.5856, 0.262, 0.6027, 0.2602, 0.6198, 0.2602, 0.5856, 0.2665, 0.5919, 0.262, 0.6027, 0.2602, 0.5856, 0.003278, 0.5856, 0.009617, 0.5919, 0.005148, 0.6027, 0.005148, 0.6027, 0.009617, 0.6135, 0.003278, 0.6198, 0.03753, 0.003278, 0.03119, 0.009617, 0.02041, 0.005148, 0.02041, 0.005148, 0.009617, 0.009617, 0.003279, 0.003278, 0.003278, 0.6198, 0.009617, 0.6135, 0.02041, 0.618, 0.02041, 0.618, 0.03119, 0.6135, 0.03753, 0.6198, 0.003279, 0.003278, 0.009617, 0.009617, 0.005148, 0.02041, 0.005148, 0.02041, 0.009617, 0.03119, 0.003279, 0.03753, 0.03753, 0.5856, 0.03119, 0.5919, 0.02041, 0.5875, 0.02041, 0.5875, 0.009617, 0.5919, 0.003278, 0.5856, 0.003279, 0.03753, 0.009617, 0.03119, 0.02041, 0.03566, 0.02041, 0.03566, 0.03119, 0.03119, 0.03753, 0.03753, 0.03753, 0.6198, 0.03119, 0.6135, 0.03566, 0.6027, 0.03566, 0.6027, 0.03119, 0.5919, 0.03753, 0.5856, 0.03753, 0.03753, 0.03119, 0.03119, 0.03566, 0.02041, 0.03566, 0.02041, 0.03119, 0.009617, 0.03753, 0.003278, 0.5463, 0.6957, 0.5463, 0.7724, 0.5359, 0.7128, 0.4388, 0.7805, 0.4284, 0.7801, 0.4388, 0.7206, 0.6661, 0.04233, 0.6661, 0.5123, 0.6624, 0.516, 0.6624, 0.03859, 0.857, 0.5123, 0.857, 0.04233, 0.8606, 0.03859, 0.8606, 0.516, 0.8639, 0.5194, 0.6592, 0.5194, 0.6625, 0.5161, 0.8606, 0.5161, 0.6592, 0.0352, 0.8639, 0.0352, 0.8606, 0.03853, 0.6625, 0.03853, 0.6589, 0.03548, 0.6589, 0.5191, 0.6554, 0.522, 0.6554, 0.03264, 0.8641, 0.5191, 0.8641, 0.03548, 0.8677, 0.03264, 0.8677, 0.522, 0.8689, 0.5265, 0.6542, 0.5265, 0.6566, 0.5231, 0.8665, 0.5231, 0.6542, 0.02808, 0.8689, 0.02808, 0.8665, 0.0315, 0.6566, 0.0315, 0.6518, 0.03046, 0.6518, 0.5241, 0.6483, 0.5253, 0.6483, 0.02928, 0.8712, 0.5241, 0.8712, 0.03046, 0.8748, 0.02928, 0.8748, 0.5253, 0.8707, 0.5336, 0.6524, 0.5336, 0.6532, 0.5301, 0.8699, 0.5301, 0.6524, 0.02097, 0.8707, 0.02097, 0.8699, 0.02446, 0.6532, 0.02446])
_ca = me_cube.color_attributes.new('Attribute', 'BYTE_COLOR', 'CORNER')
_ca.data.foreach_set('color', [1.0, 1.0, 1.0, 1.0, 1.0, 1.0, 1.0, 1.0, 1.0, 1.0, 1.0, 1.0, 1.0, 1.0, 1.0, 1.0, 1.0, 1.0, 1.0, 1.0, 1.0, 1.0, 1.0, 1.0, 1.0, 1.0, 1.0, 1.0, 1.0, 1.0, 1.0, 1.0, 1.0, 1.0, 1.0, 1.0, 1.0, 1.0, 1.0, 1.0, 0.3372, 0.3372, 0.3372, 1.0, 0.3372, 0.3372, 0.3372, 1.0, 0.3372, 0.3372, 0.3372, 1.0, 0.3372, 0.3372, 0.3372, 1.0, 0.3372, 0.3372, 0.3372, 1.0, 0.3372, 0.3372, 0.3372, 1.0, 0.3372, 0.3372, 0.3372, 1.0, 0.3372, 0.3372, 0.3372, 1.0, 0.3372, 0.3372, 0.3372, 1.0, 0.3372, 0.3372, 0.3372, 1.0, 0.3372, 0.3372, 0.3372, 1.0, 0.3372, 0.3372, 0.3372, 1.0, 0.3372, 0.3372, 0.3372, 1.0, 0.3372, 0.3372, 0.3372, 1.0, 0.3372, 0.3372, 0.3372, 1.0, 0.3372, 0.3372, 0.3372, 1.0, 0.3372, 0.3372, 0.3372, 1.0, 0.3372, 0.3372, 0.3372, 1.0, 0.3372, 0.3372, 0.3372, 1.0, 0.3372, 0.3372, 0.3372, 1.0, 0.3372, 0.3372, 0.3372, 1.0, 0.3372, 0.3372, 0.3372, 1.0, 0.3372, 0.3372, 0.3372, 1.0, 0.3372, 0.3372, 0.3372, 1.0, 0.3372, 0.3372, 0.3372, 1.0, 0.3372, 0.3372, 0.3372, 1.0, 0.3372, 0.3372, 0.3372, 1.0, 0.3372, 0.3372, 0.3372, 1.0, 0.3372, 0.3372, 0.3372, 1.0, 0.3372, 0.3372, 0.3372, 1.0, 0.3372, 0.3372, 0.3372, 1.0, 0.3372, 0.3372, 0.3372, 1.0, 0.3372, 0.3372, 0.3372, 1.0, 0.3372, 0.3372, 0.3372, 1.0, 0.3372, 0.3372, 0.3372, 1.0, 0.3372, 0.3372, 0.3372, 1.0, 0.3372, 0.3372, 0.3372, 1.0, 0.3372, 0.3372, 0.3372, 1.0, 0.3372, 0.3372, 0.3372, 1.0, 0.3372, 0.3372, 0.3372, 1.0, 0.3372, 0.3372, 0.3372, 1.0, 0.3372, 0.3372, 0.3372, 1.0, 0.3372, 0.3372, 0.3372, 1.0, 0.3372, 0.3372, 0.3372, 1.0, 0.3372, 0.3372, 0.3372, 1.0, 0.3372, 0.3372, 0.3372, 1.0, 0.3372, 0.3372, 0.3372, 1.0, 0.3372, 0.3372, 0.3372, 1.0, 0.3372, 0.3372, 0.3372, 1.0, 0.3372, 0.3372, 0.3372, 1.0, 0.3372, 0.3372, 0.3372, 1.0, 0.3372, 0.3372, 0.3372, 1.0, 0.3372, 0.3372, 0.3372, 1.0, 0.3372, 0.3372, 0.3372, 1.0, 0.3372, 0.3372, 0.3372, 1.0, 0.3372, 0.3372, 0.3372, 1.0, 0.3372, 0.3372, 0.3372, 1.0, 0.3372, 0.3372, 0.3372, 1.0, 0.3372, 0.3372, 0.3372, 1.0, 0.3372, 0.3372, 0.3372, 1.0, 0.3372, 0.3372, 0.3372, 1.0, 0.3372, 0.3372, 0.3372, 1.0, 0.3372, 0.3372, 0.3372, 1.0, 0.3372, 0.3372, 0.3372, 1.0, 0.3372, 0.3372, 0.3372, 1.0, 0.3372, 0.3372, 0.3372, 1.0, 0.3372, 0.3372, 0.3372, 1.0, 0.3372, 0.3372, 0.3372, 1.0, 0.3372, 0.3372, 0.3372, 1.0, 0.3372, 0.3372, 0.3372, 1.0, 0.3372, 0.3372, 0.3372, 1.0, 0.3372, 0.3372, 0.3372, 1.0, 0.3372, 0.3372, 0.3372, 1.0, 0.3372, 0.3372, 0.3372, 1.0, 0.3372, 0.3372, 0.3372, 1.0, 0.3372, 0.3372, 0.3372, 1.0, 0.3372, 0.3372, 0.3372, 1.0, 0.3372, 0.3372, 0.3372, 1.0, 0.3372, 0.3372, 0.3372, 1.0, 0.3372, 0.3372, 0.3372, 1.0, 1.0, 1.0, 1.0, 1.0, 1.0, 1.0, 1.0, 1.0, 1.0, 1.0, 1.0, 1.0, 1.0, 1.0, 1.0, 1.0, 1.0, 1.0, 1.0, 1.0, 1.0, 1.0, 1.0, 1.0, 1.0, 1.0, 1.0, 1.0, 1.0, 1.0, 1.0, 1.0, 1.0, 1.0, 1.0, 1.0, 1.0, 1.0, 1.0, 1.0, 1.0, 1.0, 1.0, 1.0, 1.0, 1.0, 1.0, 1.0, 1.0, 1.0, 1.0, 1.0, 1.0, 1.0, 1.0, 1.0, 1.0, 1.0, 1.0, 1.0, 1.0, 1.0, 1.0, 1.0, 1.0, 1.0, 1.0, 1.0, 1.0, 1.0, 1.0, 1.0, 1.0, 1.0, 1.0, 1.0, 1.0, 1.0, 1.0, 1.0, 1.0, 1.0, 1.0, 1.0, 1.0, 1.0, 1.0, 1.0, 1.0, 1.0, 1.0, 1.0, 1.0, 1.0, 1.0, 1.0, 1.0, 1.0, 1.0, 1.0, 1.0, 1.0, 1.0, 1.0, 1.0, 1.0, 1.0, 1.0, 1.0, 1.0, 1.0, 1.0, 1.0, 1.0, 1.0, 1.0, 1.0, 1.0, 1.0, 1.0, 1.0, 1.0, 1.0, 1.0, 1.0, 1.0, 1.0, 1.0, 1.0, 1.0, 1.0, 1.0, 1.0, 1.0, 1.0, 1.0, 1.0, 1.0, 1.0, 1.0, 1.0, 1.0, 1.0, 1.0, 1.0, 1.0, 1.0, 1.0, 1.0, 1.0, 1.0, 1.0, 1.0, 1.0, 1.0, 1.0, 1.0, 1.0, 1.0, 1.0, 1.0, 1.0, 1.0, 1.0, 1.0, 1.0, 1.0, 1.0, 1.0, 1.0, 1.0, 1.0, 1.0, 1.0, 1.0, 1.0, 1.0, 1.0, 1.0, 1.0, 1.0, 1.0, 1.0, 1.0, 1.0, 1.0, 1.0, 1.0, 1.0, 1.0, 1.0, 1.0, 1.0, 1.0, 1.0, 1.0, 1.0, 1.0, 1.0, 1.0, 1.0, 1.0, 1.0, 1.0, 1.0, 1.0, 1.0, 1.0, 1.0, 1.0, 1.0, 1.0, 1.0, 1.0, 1.0, 1.0, 1.0, 1.0, 1.0, 1.0, 1.0, 1.0, 1.0, 1.0, 1.0, 1.0, 1.0, 1.0, 1.0, 1.0, 1.0, 1.0, 1.0, 1.0, 1.0, 1.0, 1.0, 1.0, 1.0, 1.0, 1.0, 1.0, 1.0, 1.0, 1.0, 1.0, 1.0, 1.0, 1.0, 1.0, 1.0, 1.0, 1.0, 1.0, 1.0, 1.0, 1.0, 1.0, 1.0, 1.0, 1.0, 1.0, 1.0, 1.0, 1.0, 1.0, 1.0, 1.0, 1.0, 1.0, 1.0, 1.0, 1.0, 1.0, 1.0, 1.0, 0.3372, 0.3372, 0.3372, 1.0, 0.3372, 0.3372, 0.3372, 1.0, 0.3372, 0.3372, 0.3372, 1.0, 0.3372, 0.3372, 0.3372, 1.0, 0.3372, 0.3372, 0.3372, 1.0, 0.3372, 0.3372, 0.3372, 1.0, 0.3372, 0.3372, 0.3372, 1.0, 0.3372, 0.3372, 0.3372, 1.0, 0.3372, 0.3372, 0.3372, 1.0, 0.3372, 0.3372, 0.3372, 1.0, 0.3372, 0.3372, 0.3372, 1.0, 0.3372, 0.3372, 0.3372, 1.0, 0.3372, 0.3372, 0.3372, 1.0, 0.3372, 0.3372, 0.3372, 1.0, 0.3372, 0.3372, 0.3372, 1.0, 0.3372, 0.3372, 0.3372, 1.0, 0.3372, 0.3372, 0.3372, 1.0, 0.3372, 0.3372, 0.3372, 1.0, 0.3372, 0.3372, 0.3372, 1.0, 0.3372, 0.3372, 0.3372, 1.0, 0.3372, 0.3372, 0.3372, 1.0, 0.3372, 0.3372, 0.3372, 1.0, 0.3372, 0.3372, 0.3372, 1.0, 0.3372, 0.3372, 0.3372, 1.0, 0.3372, 0.3372, 0.3372, 1.0, 0.3372, 0.3372, 0.3372, 1.0, 0.3372, 0.3372, 0.3372, 1.0, 0.3372, 0.3372, 0.3372, 1.0, 0.3372, 0.3372, 0.3372, 1.0, 0.3372, 0.3372, 0.3372, 1.0, 0.3372, 0.3372, 0.3372, 1.0, 0.3372, 0.3372, 0.3372, 1.0, 0.3372, 0.3372, 0.3372, 1.0, 0.3372, 0.3372, 0.3372, 1.0, 0.3372, 0.3372, 0.3372, 1.0, 0.3372, 0.3372, 0.3372, 1.0, 0.3372, 0.3372, 0.3372, 1.0, 0.3372, 0.3372, 0.3372, 1.0, 0.3372, 0.3372, 0.3372, 1.0, 0.3372, 0.3372, 0.3372, 1.0, 0.3372, 0.3372, 0.3372, 1.0, 0.3372, 0.3372, 0.3372, 1.0, 0.3372, 0.3372, 0.3372, 1.0, 0.3372, 0.3372, 0.3372, 1.0, 0.3372, 0.3372, 0.3372, 1.0, 0.3372, 0.3372, 0.3372, 1.0, 0.3372, 0.3372, 0.3372, 1.0, 0.3372, 0.3372, 0.3372, 1.0, 0.3372, 0.3372, 0.3372, 1.0, 0.3372, 0.3372, 0.3372, 1.0, 0.3372, 0.3372, 0.3372, 1.0, 0.3372, 0.3372, 0.3372, 1.0, 0.3372, 0.3372, 0.3372, 1.0, 0.3372, 0.3372, 0.3372, 1.0, 0.3372, 0.3372, 0.3372, 1.0, 0.3372, 0.3372, 0.3372, 1.0, 0.3372, 0.3372, 0.3372, 1.0, 0.3372, 0.3372, 0.3372, 1.0, 0.3372, 0.3372, 0.3372, 1.0, 0.3372, 0.3372, 0.3372, 1.0, 0.3372, 0.3372, 0.3372, 1.0, 0.3372, 0.3372, 0.3372, 1.0, 0.3372, 0.3372, 0.3372, 1.0, 0.3372, 0.3372, 0.3372, 1.0, 0.3372, 0.3372, 0.3372, 1.0, 0.3372, 0.3372, 0.3372, 1.0, 0.3372, 0.3372, 0.3372, 1.0, 0.3372, 0.3372, 0.3372, 1.0, 0.3372, 0.3372, 0.3372, 1.0, 0.3372, 0.3372, 0.3372, 1.0, 0.3372, 0.3372, 0.3372, 1.0, 0.3372, 0.3372, 0.3372, 1.0, 0.3372, 0.3372, 0.3372, 1.0, 0.3372, 0.3372, 0.3372, 1.0, 0.3372, 0.3372, 0.3372, 1.0, 0.3372, 0.3372, 0.3372, 1.0, 0.3372, 0.3372, 0.3372, 1.0, 0.3372, 0.3372, 0.3372, 1.0, 0.3372, 0.3372, 0.3372, 1.0, 0.3372, 0.3372, 0.3372, 1.0, 0.3372, 0.3372, 0.3372, 1.0, 0.3372, 0.3372, 0.3372, 1.0, 0.3372, 0.3372, 0.3372, 1.0, 0.3372, 0.3372, 0.3372, 1.0, 0.3372, 0.3372, 0.3372, 1.0, 0.3372, 0.3372, 0.3372, 1.0, 0.3372, 0.3372, 0.3372, 1.0, 0.3372, 0.3372, 0.3372, 1.0, 0.3372, 0.3372, 0.3372, 1.0, 0.3372, 0.3372, 0.3372, 1.0, 0.3372, 0.3372, 0.3372, 1.0, 0.3372, 0.3372, 0.3372, 1.0, 0.3372, 0.3372, 0.3372, 1.0, 0.3372, 0.3372, 0.3372, 1.0, 0.3372, 0.3372, 0.3372, 1.0, 0.3372, 0.3372, 0.3372, 1.0, 0.3372, 0.3372, 0.3372, 1.0, 0.3372, 0.3372, 0.3372, 1.0, 0.3372, 0.3372, 0.3372, 1.0, 0.3372, 0.3372, 0.3372, 1.0, 0.3372, 0.3372, 0.3372, 1.0, 0.3372, 0.3372, 0.3372, 1.0, 0.3372, 0.3372, 0.3372, 1.0, 0.3372, 0.3372, 0.3372, 1.0, 0.3372, 0.3372, 0.3372, 1.0, 0.3372, 0.3372, 0.3372, 1.0, 0.3372, 0.3372, 0.3372, 1.0, 0.3372, 0.3372, 0.3372, 1.0, 0.3372, 0.3372, 0.3372, 1.0, 0.3372, 0.3372, 0.3372, 1.0, 0.3372, 0.3372, 0.3372, 1.0, 0.3372, 0.3372, 0.3372, 1.0, 0.3372, 0.3372, 0.3372, 1.0, 0.3372, 0.3372, 0.3372, 1.0, 0.3372, 0.3372, 0.3372, 1.0, 0.3372, 0.3372, 0.3372, 1.0, 0.3372, 0.3372, 0.3372, 1.0, 0.3372, 0.3372, 0.3372, 1.0, 0.3372, 0.3372, 0.3372, 1.0, 0.3372, 0.3372, 0.3372, 1.0, 0.3372, 0.3372, 0.3372, 1.0, 0.3372, 0.3372, 0.3372, 1.0, 0.3372, 0.3372, 0.3372, 1.0, 0.3372, 0.3372, 0.3372, 1.0, 0.3372, 0.3372, 0.3372, 1.0, 0.3372, 0.3372, 0.3372, 1.0, 0.3372, 0.3372, 0.3372, 1.0, 0.3372, 0.3372, 0.3372, 1.0, 0.3372, 0.3372, 0.3372, 1.0, 0.3372, 0.3372, 0.3372, 1.0, 0.3372, 0.3372, 0.3372, 1.0, 0.3372, 0.3372, 0.3372, 1.0, 0.3372, 0.3372, 0.3372, 1.0, 0.3372, 0.3372, 0.3372, 1.0, 0.3372, 0.3372, 0.3372, 1.0, 0.3372, 0.3372, 0.3372, 1.0, 0.3372, 0.3372, 0.3372, 1.0, 0.3372, 0.3372, 0.3372, 1.0, 0.3372, 0.3372, 0.3372, 1.0, 0.3372, 0.3372, 0.3372, 1.0, 0.3372, 0.3372, 0.3372, 1.0, 0.3372, 0.3372, 0.3372, 1.0, 0.3372, 0.3372, 0.3372, 1.0, 0.3372, 0.3372, 0.3372, 1.0, 1.0, 1.0, 1.0, 1.0, 1.0, 1.0, 1.0, 1.0, 1.0, 1.0, 1.0, 1.0, 1.0, 1.0, 1.0, 1.0, 1.0, 1.0, 1.0, 1.0, 1.0, 1.0, 1.0, 1.0, 1.0, 1.0, 1.0, 1.0, 1.0, 1.0, 1.0, 1.0, 1.0, 1.0, 1.0, 1.0, 1.0, 1.0, 1.0, 1.0, 1.0, 1.0, 1.0, 1.0, 1.0, 1.0, 1.0, 1.0, 1.0, 1.0, 1.0, 1.0, 1.0, 1.0, 1.0, 1.0, 1.0, 1.0, 1.0, 1.0, 1.0, 1.0, 1.0, 1.0, 1.0, 1.0, 1.0, 1.0, 1.0, 1.0, 1.0, 1.0, 1.0, 1.0, 1.0, 1.0, 1.0, 1.0, 1.0, 1.0, 1.0, 1.0, 1.0, 1.0, 1.0, 1.0, 1.0, 1.0, 1.0, 1.0, 1.0, 1.0, 1.0, 1.0, 1.0, 1.0, 1.0, 1.0, 1.0, 1.0, 1.0, 1.0, 1.0, 1.0, 1.0, 1.0, 1.0, 1.0, 1.0, 1.0, 1.0, 1.0, 1.0, 1.0, 1.0, 1.0, 1.0, 1.0, 1.0, 1.0, 1.0, 1.0, 1.0, 1.0, 1.0, 1.0, 1.0, 1.0, 1.0, 1.0, 1.0, 1.0, 1.0, 1.0, 1.0, 1.0, 1.0, 1.0, 1.0, 1.0, 1.0, 1.0, 1.0, 1.0, 1.0, 1.0, 1.0, 1.0, 1.0, 1.0, 1.0, 1.0, 1.0, 1.0, 1.0, 1.0, 1.0, 1.0, 1.0, 1.0, 1.0, 1.0, 1.0, 1.0, 1.0, 1.0, 1.0, 1.0, 1.0, 1.0, 1.0, 1.0, 1.0, 1.0, 1.0, 1.0, 1.0, 1.0, 1.0, 1.0, 1.0, 1.0, 1.0, 1.0, 1.0, 1.0, 1.0, 1.0, 1.0, 1.0, 1.0, 1.0, 1.0, 1.0, 1.0, 1.0, 1.0, 1.0, 1.0, 1.0, 1.0, 1.0, 1.0, 1.0, 1.0, 1.0, 1.0, 1.0, 1.0, 1.0, 1.0, 1.0, 1.0, 1.0, 1.0, 1.0, 1.0, 1.0, 1.0, 1.0, 1.0, 1.0, 1.0, 1.0, 1.0, 1.0, 1.0, 1.0, 1.0, 1.0, 1.0, 1.0, 1.0, 1.0, 1.0, 1.0, 1.0, 1.0, 1.0, 1.0, 1.0, 1.0, 1.0, 1.0, 1.0, 1.0, 1.0, 1.0, 1.0, 1.0, 1.0, 1.0, 1.0, 1.0, 1.0, 1.0, 1.0, 1.0, 1.0, 1.0, 1.0, 1.0, 1.0, 1.0, 1.0, 1.0, 1.0, 1.0, 1.0, 1.0, 1.0, 1.0, 1.0, 1.0, 1.0, 1.0, 1.0, 1.0, 1.0, 1.0, 1.0, 1.0, 1.0, 1.0, 1.0, 1.0, 1.0, 1.0, 1.0, 1.0, 1.0, 1.0, 1.0, 1.0, 1.0, 1.0, 1.0, 1.0, 1.0, 1.0, 1.0, 1.0, 1.0, 1.0, 1.0, 1.0, 1.0, 1.0, 1.0, 1.0, 1.0, 1.0, 1.0, 1.0, 1.0, 1.0, 1.0, 1.0, 1.0, 1.0, 1.0, 1.0, 1.0, 1.0, 1.0, 1.0, 1.0, 1.0, 1.0, 1.0, 1.0, 1.0, 1.0, 1.0, 1.0, 1.0, 1.0, 1.0, 1.0, 1.0, 1.0, 1.0, 1.0, 1.0, 1.0, 1.0, 1.0, 1.0, 1.0, 1.0, 1.0, 1.0, 1.0, 1.0, 1.0, 1.0, 1.0, 1.0, 1.0, 1.0, 1.0, 1.0, 1.0, 1.0, 1.0, 1.0, 1.0, 1.0, 1.0, 1.0, 1.0, 1.0, 1.0, 1.0, 1.0, 1.0, 1.0, 1.0, 1.0, 1.0, 1.0, 1.0, 1.0, 1.0, 1.0, 1.0, 1.0, 1.0, 1.0, 1.0, 1.0, 1.0, 1.0, 1.0, 1.0, 1.0, 1.0, 1.0, 1.0, 1.0, 1.0, 1.0, 1.0, 1.0, 1.0, 1.0, 1.0, 1.0, 1.0, 1.0, 1.0, 1.0, 1.0, 1.0, 1.0, 1.0, 1.0, 1.0, 1.0, 1.0, 1.0, 1.0, 1.0, 1.0, 1.0, 1.0, 1.0, 1.0, 1.0, 1.0, 1.0, 1.0, 1.0, 1.0, 1.0, 1.0, 1.0, 1.0, 1.0, 1.0, 1.0, 1.0, 1.0, 1.0, 1.0, 1.0, 1.0, 1.0, 1.0, 1.0, 1.0, 1.0, 1.0, 1.0, 1.0, 1.0, 1.0, 1.0, 1.0, 1.0, 1.0, 1.0, 1.0, 1.0, 1.0, 1.0, 1.0, 1.0, 1.0, 1.0, 1.0, 1.0, 1.0, 1.0, 1.0, 1.0, 1.0, 1.0, 1.0, 1.0, 1.0, 1.0, 1.0, 1.0, 1.0, 1.0, 1.0, 1.0, 1.0, 1.0, 1.0, 1.0, 1.0, 1.0, 1.0, 1.0, 1.0, 1.0, 1.0, 1.0, 1.0, 1.0, 1.0, 1.0, 1.0, 1.0, 1.0, 1.0, 1.0, 1.0, 1.0, 1.0, 1.0, 1.0, 1.0, 1.0, 1.0, 1.0, 1.0, 1.0, 1.0, 1.0, 1.0, 1.0, 1.0, 1.0, 1.0, 1.0, 1.0, 1.0, 1.0, 1.0, 1.0, 1.0, 1.0, 1.0, 1.0, 1.0, 1.0, 1.0, 1.0, 1.0, 1.0, 1.0, 1.0, 1.0, 1.0, 1.0, 1.0, 1.0, 1.0, 1.0, 1.0, 1.0, 1.0, 1.0, 1.0, 1.0, 1.0, 1.0, 1.0, 1.0, 1.0, 1.0, 1.0, 1.0, 1.0, 1.0, 1.0, 1.0, 1.0, 1.0, 1.0, 1.0, 1.0, 1.0, 1.0, 1.0, 1.0, 1.0, 1.0, 1.0, 1.0, 1.0, 1.0, 1.0, 1.0, 1.0, 1.0, 1.0, 1.0, 1.0, 1.0, 1.0, 1.0, 1.0, 1.0, 1.0, 1.0, 1.0, 1.0, 1.0, 1.0, 1.0, 1.0, 1.0, 1.0, 1.0, 1.0, 1.0, 1.0, 1.0, 1.0, 1.0, 1.0, 1.0, 1.0, 1.0, 1.0, 1.0, 1.0, 1.0, 1.0, 1.0, 1.0, 1.0, 1.0, 1.0, 1.0, 1.0, 1.0, 1.0, 1.0, 1.0, 1.0, 1.0, 1.0, 1.0, 1.0, 1.0, 1.0, 1.0, 1.0, 1.0, 1.0, 1.0, 1.0, 1.0, 1.0, 1.0, 1.0, 1.0, 1.0, 1.0, 1.0, 1.0, 1.0, 1.0, 1.0, 1.0, 1.0, 1.0, 1.0, 1.0, 1.0, 1.0, 1.0, 1.0, 1.0, 1.0, 1.0, 1.0, 1.0, 1.0, 1.0, 1.0, 1.0, 1.0, 1.0, 1.0, 1.0, 1.0, 1.0, 1.0, 1.0, 1.0, 1.0, 1.0, 1.0, 1.0, 1.0, 1.0, 1.0, 1.0, 1.0, 1.0, 1.0, 1.0, 1.0, 1.0, 1.0, 1.0, 1.0, 1.0, 1.0, 1.0, 1.0, 1.0, 1.0, 1.0, 1.0, 1.0, 1.0, 1.0, 1.0, 1.0, 1.0, 1.0, 1.0, 1.0, 1.0, 1.0, 1.0, 1.0, 1.0, 1.0, 1.0, 1.0, 1.0, 1.0, 1.0, 1.0, 1.0, 1.0, 1.0, 1.0, 1.0, 1.0, 1.0, 1.0, 1.0, 1.0, 1.0, 1.0, 1.0, 1.0, 1.0, 1.0, 1.0, 1.0, 1.0, 1.0, 1.0, 1.0, 1.0, 1.0, 1.0, 1.0, 1.0, 1.0, 1.0, 1.0, 1.0, 1.0, 1.0, 1.0, 1.0, 1.0, 1.0, 1.0, 1.0, 1.0, 1.0, 1.0, 1.0, 1.0, 1.0, 1.0, 1.0, 1.0, 1.0, 1.0, 1.0, 1.0, 1.0, 1.0, 1.0, 1.0, 1.0, 1.0, 1.0, 1.0, 1.0, 1.0, 1.0, 1.0, 1.0, 1.0, 1.0, 1.0, 1.0, 1.0, 1.0, 1.0, 1.0, 1.0, 1.0, 1.0, 1.0, 1.0, 1.0, 1.0, 1.0, 1.0, 1.0, 1.0, 1.0, 1.0, 1.0, 1.0, 1.0, 1.0, 1.0, 1.0, 1.0, 1.0, 1.0, 1.0, 1.0, 1.0, 1.0, 1.0, 1.0, 1.0, 1.0, 1.0, 1.0, 1.0, 1.0, 1.0, 1.0, 1.0, 1.0, 1.0, 1.0, 1.0, 1.0, 1.0, 1.0, 1.0, 1.0, 1.0, 1.0, 1.0, 1.0, 1.0, 1.0, 1.0, 1.0, 1.0, 1.0, 1.0, 1.0, 1.0, 1.0, 1.0, 1.0, 1.0, 1.0, 1.0, 1.0, 1.0, 1.0, 1.0, 1.0, 1.0, 1.0, 1.0, 1.0, 1.0, 1.0, 1.0, 1.0, 1.0, 1.0, 1.0, 1.0, 1.0, 1.0, 1.0, 1.0, 1.0, 1.0, 1.0, 1.0, 1.0, 1.0, 1.0, 1.0, 1.0, 1.0, 1.0, 1.0, 1.0, 1.0, 1.0, 1.0, 1.0, 1.0, 1.0, 1.0, 1.0, 1.0, 1.0, 1.0, 1.0, 1.0, 1.0, 1.0, 1.0, 1.0, 1.0, 1.0, 1.0, 1.0, 1.0, 1.0, 1.0, 1.0, 1.0, 1.0, 1.0, 1.0, 1.0, 1.0, 1.0, 1.0, 1.0, 1.0, 1.0, 1.0, 1.0, 1.0, 1.0, 1.0, 1.0, 1.0, 1.0, 1.0, 1.0, 1.0, 1.0, 1.0, 1.0, 1.0, 1.0, 1.0, 1.0, 1.0, 1.0, 1.0, 1.0, 1.0, 1.0, 1.0, 1.0, 1.0, 1.0, 1.0, 1.0, 1.0, 1.0, 1.0, 1.0, 1.0, 1.0, 1.0, 1.0, 1.0, 1.0, 1.0, 1.0, 1.0, 1.0, 1.0, 1.0, 1.0, 1.0, 1.0, 1.0, 1.0, 1.0, 1.0, 1.0, 1.0, 1.0, 1.0, 1.0, 1.0, 1.0, 1.0, 1.0, 1.0, 1.0, 1.0, 1.0, 1.0, 1.0, 1.0, 1.0, 1.0, 1.0, 1.0, 1.0, 1.0, 1.0, 1.0, 1.0, 1.0, 1.0, 1.0, 1.0, 1.0, 1.0, 1.0, 1.0, 1.0, 1.0, 1.0, 1.0, 1.0, 1.0, 1.0, 1.0, 1.0, 1.0, 1.0, 1.0, 1.0, 1.0, 1.0, 1.0, 1.0, 1.0, 1.0, 1.0, 1.0, 1.0, 1.0, 1.0, 1.0, 1.0, 1.0, 1.0, 1.0, 1.0, 1.0, 1.0, 1.0, 1.0, 1.0, 1.0, 1.0, 1.0, 1.0, 1.0, 1.0, 1.0, 1.0, 1.0, 1.0, 1.0, 1.0, 1.0, 1.0, 1.0, 1.0, 1.0, 1.0, 1.0, 1.0, 1.0, 1.0, 1.0, 1.0, 1.0, 1.0, 1.0, 1.0, 1.0, 1.0, 1.0, 1.0, 1.0, 1.0, 1.0, 1.0, 1.0, 1.0, 1.0, 1.0, 1.0, 1.0, 1.0, 1.0, 1.0, 1.0, 1.0, 1.0, 1.0, 1.0, 1.0, 1.0, 1.0, 1.0, 1.0, 1.0, 1.0, 1.0, 1.0, 1.0, 1.0, 1.0, 1.0, 1.0, 1.0, 1.0, 1.0, 1.0, 1.0, 1.0, 1.0, 1.0, 1.0, 1.0, 1.0, 1.0, 1.0, 1.0, 1.0, 1.0, 1.0, 1.0, 1.0, 1.0, 1.0, 1.0, 1.0, 1.0, 1.0, 1.0, 1.0, 1.0, 1.0, 1.0, 1.0, 1.0, 1.0, 1.0, 1.0, 1.0, 1.0, 1.0, 1.0, 1.0, 1.0, 1.0, 1.0, 1.0, 1.0, 1.0, 1.0, 1.0, 1.0, 1.0, 1.0, 1.0, 1.0, 1.0, 1.0, 1.0, 1.0, 1.0, 1.0, 1.0, 1.0, 1.0, 1.0, 1.0, 1.0, 1.0, 1.0, 1.0, 1.0, 1.0, 1.0, 1.0, 1.0, 1.0, 1.0, 1.0, 1.0, 1.0, 1.0, 1.0, 1.0, 1.0, 1.0, 1.0, 1.0, 1.0, 1.0, 1.0, 1.0, 1.0, 1.0, 1.0, 1.0, 1.0, 1.0, 1.0, 1.0, 1.0, 1.0, 1.0, 1.0, 1.0, 1.0, 1.0, 1.0, 1.0, 1.0, 1.0, 1.0, 1.0, 1.0, 1.0, 1.0, 1.0, 1.0, 1.0, 1.0, 1.0, 1.0, 1.0, 1.0, 1.0, 1.0, 1.0, 1.0, 1.0, 1.0, 1.0, 1.0, 1.0, 1.0, 1.0, 1.0, 1.0, 1.0, 1.0, 1.0, 1.0, 1.0, 1.0, 1.0, 1.0, 1.0, 1.0, 1.0, 1.0, 1.0, 1.0, 1.0, 1.0, 1.0, 1.0, 1.0, 1.0, 1.0, 1.0, 1.0, 1.0, 1.0, 1.0, 1.0, 1.0, 1.0, 1.0, 1.0, 1.0, 1.0, 1.0, 1.0, 1.0, 1.0, 1.0, 1.0, 1.0, 1.0, 1.0, 1.0, 1.0, 1.0, 1.0, 1.0, 1.0, 1.0, 1.0, 1.0, 1.0, 1.0, 1.0, 1.0, 1.0, 1.0, 1.0, 1.0, 1.0, 1.0, 1.0, 1.0, 1.0, 1.0, 1.0, 1.0, 1.0, 1.0, 1.0, 1.0, 1.0, 1.0, 1.0, 1.0, 1.0, 1.0, 1.0, 1.0, 1.0, 1.0, 1.0, 1.0, 1.0, 1.0, 1.0, 1.0, 1.0, 1.0, 1.0, 1.0, 1.0, 1.0, 1.0, 1.0, 1.0, 1.0, 1.0, 1.0, 1.0, 1.0, 1.0, 1.0, 1.0, 1.0, 1.0, 1.0, 1.0, 1.0, 1.0, 1.0, 1.0, 1.0, 1.0, 1.0, 1.0, 1.0, 1.0, 1.0, 1.0, 1.0, 1.0, 1.0, 1.0, 1.0, 1.0, 1.0, 1.0, 1.0, 1.0, 1.0, 1.0, 1.0, 1.0, 1.0, 1.0, 1.0, 1.0, 1.0, 1.0, 1.0, 1.0, 1.0, 1.0, 1.0, 1.0, 1.0, 1.0, 1.0, 1.0, 1.0, 1.0, 1.0, 1.0, 1.0, 1.0, 1.0, 1.0, 1.0, 1.0, 1.0, 1.0, 1.0, 1.0, 1.0, 1.0, 1.0, 1.0, 1.0, 1.0, 1.0, 1.0, 1.0, 1.0, 1.0, 1.0, 1.0, 1.0, 1.0, 1.0, 1.0, 1.0, 1.0, 1.0, 1.0, 1.0, 1.0, 1.0, 1.0, 1.0, 1.0, 1.0, 1.0, 1.0, 1.0, 1.0, 1.0, 1.0, 1.0, 1.0, 1.0, 1.0, 1.0, 1.0, 1.0, 1.0, 1.0, 1.0, 1.0, 1.0, 1.0, 1.0, 1.0, 1.0, 1.0, 1.0, 1.0, 1.0, 1.0, 1.0, 1.0, 1.0, 1.0, 1.0, 1.0, 1.0, 1.0, 1.0, 1.0, 1.0, 1.0, 1.0, 1.0, 1.0, 1.0, 1.0, 1.0, 1.0, 1.0, 1.0, 1.0, 1.0, 1.0, 1.0, 1.0, 1.0, 1.0, 1.0, 1.0, 1.0, 1.0, 1.0, 1.0, 1.0, 1.0, 1.0, 1.0, 1.0, 1.0, 1.0, 1.0, 1.0, 1.0, 1.0, 1.0, 1.0, 1.0, 1.0, 1.0, 1.0, 1.0, 1.0, 1.0, 1.0, 1.0, 1.0, 1.0, 1.0, 1.0, 1.0, 1.0, 1.0, 1.0, 1.0, 1.0, 1.0, 1.0, 1.0, 1.0, 1.0, 1.0, 1.0, 1.0, 1.0, 1.0, 1.0, 1.0, 1.0, 1.0, 1.0, 1.0, 1.0, 1.0, 1.0, 1.0, 1.0, 1.0, 1.0, 1.0, 1.0, 1.0, 1.0, 1.0, 1.0, 1.0, 1.0, 1.0, 1.0, 1.0, 1.0, 1.0, 1.0, 1.0, 1.0, 1.0, 1.0, 1.0, 1.0, 1.0, 1.0, 1.0, 1.0, 1.0, 1.0, 1.0, 1.0, 1.0, 1.0, 1.0, 1.0, 1.0, 1.0, 1.0, 1.0, 1.0, 1.0, 1.0, 1.0, 1.0, 1.0, 1.0, 1.0, 1.0, 1.0, 1.0, 1.0, 1.0, 1.0, 1.0, 1.0, 1.0, 1.0, 1.0, 1.0, 1.0, 1.0, 1.0, 1.0, 1.0, 1.0, 1.0, 1.0, 1.0, 1.0, 1.0, 1.0, 1.0, 1.0, 1.0, 1.0, 1.0, 1.0, 1.0, 1.0, 1.0, 1.0, 1.0, 1.0, 1.0, 1.0, 1.0, 1.0, 1.0, 1.0, 1.0, 1.0, 1.0, 1.0, 1.0, 1.0, 1.0, 1.0, 1.0, 1.0, 1.0, 1.0, 1.0, 1.0, 1.0, 1.0, 1.0, 1.0, 1.0, 1.0, 1.0, 1.0, 1.0, 1.0, 1.0, 1.0, 1.0, 1.0, 1.0, 1.0, 1.0, 1.0, 1.0, 1.0, 1.0, 1.0, 1.0, 1.0, 1.0, 1.0, 1.0, 1.0, 1.0, 1.0, 1.0, 1.0, 1.0, 1.0, 1.0, 1.0, 1.0, 1.0, 1.0, 1.0, 1.0, 1.0, 1.0, 1.0, 1.0, 1.0, 1.0, 1.0, 1.0, 1.0, 1.0, 1.0, 1.0, 1.0, 1.0, 1.0, 1.0, 1.0, 1.0, 1.0, 1.0, 1.0, 1.0, 1.0, 1.0, 1.0, 1.0, 1.0, 1.0, 1.0, 1.0, 1.0, 1.0, 1.0, 1.0, 1.0, 1.0, 1.0, 1.0, 1.0, 1.0, 1.0, 1.0, 1.0, 1.0, 1.0, 1.0, 1.0, 1.0, 1.0, 1.0, 1.0, 1.0, 1.0, 1.0, 1.0, 1.0, 1.0, 1.0, 1.0, 1.0, 1.0, 1.0, 1.0, 1.0, 1.0, 1.0, 1.0, 1.0, 1.0, 1.0, 1.0, 1.0, 1.0, 1.0, 1.0, 1.0, 1.0, 1.0, 1.0, 1.0, 1.0, 1.0, 1.0, 1.0, 1.0, 1.0, 1.0, 1.0, 1.0, 1.0, 1.0, 1.0, 1.0, 1.0, 1.0, 1.0, 1.0, 1.0, 1.0, 1.0, 1.0, 1.0, 1.0, 1.0, 1.0, 1.0, 1.0, 1.0, 1.0, 1.0, 1.0, 1.0, 1.0, 1.0, 1.0, 1.0, 1.0, 1.0, 1.0, 1.0, 1.0, 1.0, 1.0, 1.0, 1.0, 1.0, 1.0, 1.0, 1.0, 1.0, 1.0, 1.0, 1.0, 1.0, 1.0, 1.0, 1.0, 1.0, 1.0, 1.0, 1.0, 1.0, 1.0, 1.0, 1.0, 1.0, 1.0, 1.0, 1.0, 1.0, 1.0, 1.0, 1.0, 1.0, 1.0, 1.0, 1.0, 1.0, 1.0, 1.0, 1.0, 1.0, 1.0, 1.0, 1.0, 1.0, 1.0, 1.0, 1.0, 1.0, 1.0, 1.0, 1.0, 1.0, 1.0, 1.0, 1.0, 1.0, 1.0, 1.0, 1.0, 1.0, 1.0, 1.0, 1.0, 1.0, 1.0, 1.0, 1.0, 1.0, 1.0, 1.0, 1.0, 1.0, 1.0, 1.0, 1.0, 1.0, 1.0, 1.0, 1.0, 1.0, 1.0, 1.0, 1.0, 1.0, 1.0, 1.0, 1.0, 1.0, 1.0, 1.0, 1.0, 1.0, 1.0, 1.0, 1.0, 1.0, 1.0, 1.0, 1.0, 1.0, 1.0, 1.0, 1.0, 1.0, 1.0, 1.0, 1.0, 1.0, 1.0, 1.0, 1.0, 1.0, 1.0, 1.0, 1.0, 1.0, 1.0, 1.0, 1.0, 1.0, 1.0, 1.0, 1.0, 1.0, 1.0, 1.0, 1.0, 1.0, 1.0, 1.0, 1.0, 1.0, 1.0, 1.0, 1.0, 1.0, 1.0, 1.0, 1.0, 1.0, 1.0, 1.0, 1.0, 1.0, 1.0, 1.0, 1.0, 1.0, 1.0, 1.0, 1.0, 1.0, 1.0, 1.0, 1.0, 1.0, 1.0, 1.0, 1.0, 1.0, 1.0, 1.0, 1.0, 1.0, 1.0, 1.0, 1.0, 1.0, 1.0, 1.0, 1.0, 1.0, 1.0, 1.0, 1.0, 1.0, 1.0, 1.0, 1.0, 1.0, 1.0, 1.0, 1.0, 1.0, 1.0, 1.0, 1.0, 1.0, 1.0, 1.0, 1.0, 1.0, 1.0, 1.0, 1.0, 1.0, 1.0, 1.0, 1.0, 1.0, 1.0, 1.0, 1.0, 1.0, 1.0, 1.0, 1.0, 1.0, 1.0, 1.0, 1.0, 1.0, 1.0, 1.0, 1.0, 1.0, 1.0, 1.0, 1.0, 1.0, 1.0, 1.0, 1.0, 1.0, 1.0, 1.0, 1.0, 1.0, 1.0, 1.0, 1.0, 1.0, 1.0, 1.0, 1.0, 1.0, 1.0, 1.0, 1.0, 1.0, 1.0, 1.0, 1.0, 1.0, 1.0, 1.0, 1.0, 1.0, 1.0, 1.0, 1.0, 1.0, 1.0, 1.0, 1.0, 1.0, 1.0, 1.0, 1.0, 1.0, 1.0, 1.0, 1.0, 1.0, 1.0, 1.0, 1.0, 1.0, 1.0, 1.0, 1.0, 1.0, 1.0, 1.0, 1.0, 1.0, 1.0, 1.0, 1.0, 1.0, 1.0, 1.0, 1.0, 1.0, 1.0, 1.0, 1.0, 1.0, 1.0, 1.0, 1.0, 1.0, 1.0, 1.0, 1.0, 1.0, 1.0, 1.0, 1.0, 1.0, 1.0, 1.0, 1.0, 1.0, 1.0, 1.0, 1.0, 1.0, 1.0, 1.0, 1.0, 1.0, 1.0, 1.0, 1.0, 1.0, 1.0, 1.0, 1.0, 1.0, 1.0, 1.0, 1.0, 1.0, 1.0, 1.0, 1.0, 1.0, 1.0, 1.0, 1.0, 1.0, 1.0, 1.0, 1.0, 1.0, 1.0, 1.0, 1.0, 1.0, 1.0, 1.0, 1.0, 1.0, 1.0, 1.0, 1.0, 1.0, 1.0, 1.0, 1.0, 1.0, 1.0, 1.0, 1.0, 1.0, 1.0, 1.0, 1.0, 1.0, 1.0, 1.0, 1.0, 1.0, 1.0, 1.0, 1.0, 1.0, 1.0, 1.0, 1.0, 1.0, 1.0, 1.0, 1.0, 1.0, 1.0, 1.0, 1.0, 1.0, 1.0, 1.0, 1.0, 1.0, 1.0, 1.0, 1.0, 1.0, 1.0, 1.0, 1.0, 1.0, 1.0, 1.0, 1.0, 1.0, 1.0, 1.0, 1.0, 1.0, 1.0, 1.0, 1.0, 1.0, 1.0, 1.0, 1.0, 1.0, 1.0, 1.0, 1.0, 1.0, 1.0, 1.0, 1.0, 1.0, 1.0, 1.0, 1.0, 1.0, 1.0, 1.0, 1.0, 1.0, 1.0, 1.0, 1.0, 1.0, 1.0, 1.0, 1.0, 1.0, 1.0, 1.0, 1.0, 1.0, 1.0, 1.0, 1.0, 1.0, 1.0, 1.0, 1.0, 1.0, 1.0, 1.0, 1.0, 1.0, 1.0, 1.0, 1.0, 1.0, 1.0, 1.0, 1.0, 1.0, 1.0, 1.0, 1.0, 1.0, 1.0, 1.0, 1.0, 1.0, 1.0, 1.0, 1.0, 1.0, 1.0, 1.0, 1.0, 1.0, 1.0, 1.0, 1.0, 1.0, 1.0, 1.0, 1.0, 1.0, 1.0, 1.0, 1.0, 1.0, 1.0, 1.0, 1.0, 1.0, 1.0, 1.0, 1.0, 1.0, 1.0, 1.0, 1.0, 1.0, 1.0, 1.0, 1.0, 1.0, 1.0, 1.0, 1.0, 1.0, 1.0, 1.0, 1.0, 1.0, 1.0, 1.0, 1.0, 1.0, 1.0, 1.0, 1.0, 1.0, 1.0, 1.0, 1.0, 1.0, 1.0, 1.0, 1.0, 1.0, 1.0, 1.0, 1.0, 1.0, 1.0, 1.0, 1.0, 1.0, 1.0, 1.0, 1.0, 1.0, 1.0, 1.0, 1.0, 1.0, 1.0, 1.0, 1.0, 1.0, 1.0, 1.0, 1.0, 1.0, 1.0, 1.0, 1.0, 1.0, 1.0, 1.0, 1.0, 1.0, 1.0, 1.0, 1.0, 1.0, 1.0, 1.0, 1.0, 1.0, 1.0, 1.0, 1.0, 1.0, 1.0, 1.0, 1.0, 1.0, 1.0, 1.0, 1.0, 1.0, 1.0, 1.0, 1.0, 1.0, 1.0, 1.0, 1.0, 1.0, 1.0, 1.0, 1.0, 1.0, 1.0, 1.0, 1.0, 1.0, 1.0, 1.0, 1.0, 1.0, 1.0, 1.0, 1.0, 1.0, 1.0, 1.0, 1.0, 1.0, 1.0, 1.0, 1.0, 1.0, 1.0, 1.0, 1.0, 1.0, 1.0, 1.0, 1.0, 1.0, 1.0, 1.0, 1.0, 1.0, 1.0, 1.0, 1.0, 1.0, 1.0, 1.0, 1.0, 1.0, 1.0, 1.0, 1.0, 1.0, 1.0, 1.0, 1.0, 1.0, 1.0, 1.0, 1.0, 1.0, 1.0, 1.0, 1.0, 1.0, 1.0, 1.0, 1.0, 1.0, 1.0, 1.0, 1.0, 1.0, 1.0, 1.0, 1.0, 1.0, 1.0, 1.0, 1.0, 1.0, 1.0, 1.0, 1.0, 1.0, 1.0, 1.0, 1.0, 1.0, 1.0, 1.0, 1.0, 1.0, 1.0, 1.0, 1.0, 1.0, 1.0, 1.0, 1.0, 1.0, 1.0, 1.0, 1.0, 1.0, 1.0, 1.0, 1.0, 1.0, 1.0, 1.0, 1.0, 1.0, 1.0, 1.0, 1.0, 1.0, 1.0, 1.0, 1.0, 1.0, 1.0, 1.0, 1.0, 1.0, 1.0, 1.0, 1.0, 1.0, 1.0, 1.0])
me_cube.use_paint_bone_selection = False
me_cube.use_paint_mask = True
me_cube.update()

# ---- objects
ob_cube = bpy.data.objects.new('Cube', me_cube)

# ---- transforms, parenting, visibility, modifiers, constraints
ob_cube.location = (0.0, 0.0, 0.0)
_m = ob_cube.modifiers.new('Smooth by Angle', 'NODES')
_m.node_group = ng_smooth_by_angle
_m.use_pin_to_last = True
_m.show_group_selector = False

# ---- collection membership
col_collection.objects.link(ob_cube)

# ---- scene / render settings (as saved in the file)
scene.frame_start = 1; scene.frame_end = 250; scene.frame_set(1)
scene.render.engine = 'BLENDER_EEVEE_NEXT'
bpy.context.view_layer.update()

# ---- added for rendering (the .blend has no active camera and no usable light): camera, sun
cam_auto = bpy.data.cameras.new('AutoCamera')
cam_auto.lens = 50.0
cam_auto.sensor_width = 36.0
cam_auto.clip_end = 1000.0
ob_auto_camera = bpy.data.objects.new('AutoCamera', cam_auto)
scene.collection.objects.link(ob_auto_camera)
ob_auto_camera.location = (1.93746, -2.32495, 1.87497)
ob_auto_camera.rotation_euler = (1.09748, -7.21219e-08, 0.694738)
scene.camera = ob_auto_camera
light_auto_sun = bpy.data.lights.new('AutoSun', 'SUN')
light_auto_sun.energy = 3.0
light_auto_sun.angle = 0.0523599
ob_auto_sun = bpy.data.objects.new('AutoSun', light_auto_sun)
scene.collection.objects.link(ob_auto_sun)
ob_auto_sun.rotation_euler = (0.872665, 0.174533, 0.523599)
bpy.context.view_layer.update()
